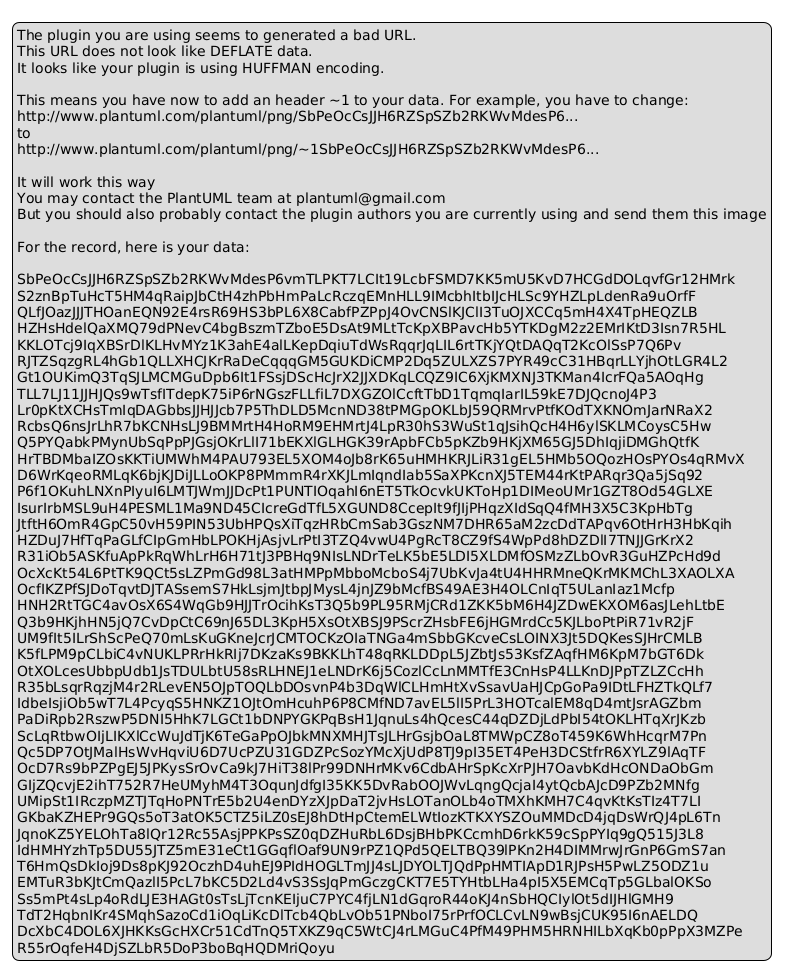

The diagram above was rendered by PlantUML. Its source (embedded in the PNG):
@startuml
legend
The plugin you are using seems to generated a bad URL.
This URL does not look like DEFLATE data.
It looks like your plugin is using HUFFMAN encoding.

This means you have now to add an header ~1 to your data. For example, you have to change:
http://www.plantuml.com/plantuml/png/SbPeOcCsJJH6RZSpSZb2RKWvMdesP6...
to
http://www.plantuml.com/plantuml/png/~1SbPeOcCsJJH6RZSpSZb2RKWvMdesP6...

It will work this way
You may contact the PlantUML team at plantuml@gmail.com
But you should also probably contact the plugin authors you are currently using and send them this image

For the record, here is your data:

SbPeOcCsJJH6RZSpSZb2RKWvMdesP6vmTLPKT7LCIt19LcbFSMD7KK5mU5KvD7HCGdDOLqvfGr12HMrk
S2znBpTuHcT5HM4qRaipJbCtH4zhPbHmPaLcRczqEMnHLL9IMcbhItbIJcHLSc9YHZLpLdenRa9uOrfF
QLfJOazJJJTHOanEQN92E4rsR69HS3bPL6X8CabfPZPpJ4OvCNSlKJClI3TuOJXCCq5mH4X4TpHEQZLB
HZHsHdelQaXMQ79dPNevC4bgBszmTZboE5DsAt9MLtTcKpXBPavcHb5YTKDgM2z2EMrIKtD3Isn7R5HL
KKLOTcj9IqXBSrDlKLHvMYz1K3ahE4alLKepDqiuTdWsRqqrJqLIL6rtTKjYQtDAQqT2KcOlSsP7Q6Pv
RJTZSqzgRL4hGb1QLLXHCJKrRaDeCqqqGM5GUKDiCMP2Dq5ZULXZS7PYR49cC31HBqrLLYjhOtLGR4L2
Gt1OUKimQ3TqSJLMCMGuDpb6It1FSsjDScHcJrX2JJXDKqLCQZ9IC6XjKMXNJ3TKMan4IcrFQa5AOqHg
TLL7LJ11JJHJQs9wTsfITdepK75iP6rNGszFLLfiL7DXGZOlCcftTbD1TqmqIarIL59kE7DJQcnoJ4P3
Lr0pKtXCHsTmIqDAGbbsJJHJJcb7P5ThDLD5McnND38tPMGpOKLbJ59QRMrvPtfKOdTXKNOmJarNRaX2
RcbsQ6nsJrLhR7bKCNHsLJ9BMMrtH4HoRM9EHMrtJ4LpR30hS3WuSt1qJsihQcH4H6ylSKLMCoysC5Hw
Q5PYQabkPMynUbSqPpPJGsjOKrLlI71bEKXlGLHGK39rApbFCb5pKZb9HKjXM65GJ5DhIqjiDMGhQtfK
HrTBDMbaIZOsKKTiUMWhM4PAU793EL5XOM4oJb8rK65uHMHKRJLiR31gEL5HMb5OQozHOsPYOs4qRMvX
D6WrKqeoRMLqK6bjKJDiJLLoOKP8PMmmR4rXKJLmIqndIab5SaXPKcnXJ5TEM44rKtPARqr3Qa5jSq92
P6f1OKuhLNXnPIyuI6LMTJWmJJDcPt1PUNTIOqahI6nET5TkOcvkUKToHp1DIMeoUMr1GZT8Od54GLXE
IsurIrbMSL9uH4PESML1Ma9ND45CIcreGdTfL5XGUND8CcepIt9fJIjPHqzXIdSqQ4fMH3X5C3KpHbTg
JtftH6OmR4GpC50vH59PIN53UbHPQsXiTqzHRbCmSab3GszNM7DHR65aM2zcDdTAPqv6OtHrH3HbKqih
HZDuJ7HfTqPaGLfCIpGmHbLPOKHjAsjvLrPtI3TZQ4vwU4PgRcT8CZ9fS4WpPd8hDZDlI7TNJJGrKrX2
R31iOb5ASKfuApPkRqWhLrH6H71tJ3PBHq9NIsLNDrTeLK5bE5LDI5XLDMfOSMzZLbOvR3GuHZPcHd9d
OcXcKt54L6PtTK9QCt5sLZPmGd98L3atHMPpMbboMcboS4j7UbKvJa4tU4HHRMneQKrMKMChL3XAOLXA
OcfIKZPfSJDoTqvtDJTASsemS7HkLsjmJtbpJMysL4jnJZ9bMcfBS49AE3H4OLCnIqT5ULanIaz1Mcfp
HNH2RtTGC4avOsX6S4WqGb9HJJTrOcihKsT3Q5b9PL95RMjCRd1ZKK5bM6H4JZDwEKXOM6asJLehLtbE
Q3b9HKjhHN5jQ7CvDpCtC69nJ65DL3KpH5XsOtXBSJ9PScrZHsbFE6jHGMrdCc5KJLboPtPiR71vR2jF
UM9fIt5ILrShScPeQ70mLsKuGKneJcrJCMTOCKzOIaTNGa4mSbbGKcveCsLOINX3Jt5DQKesSJHrCMLB
K5fLPM9pCLbiC4vNUKLPRrHkRIj7DKzaKs9BKKLhT48qRKLDDpL5JZbtJs53KsfZAqfHM6KpM7bGT6Dk
OtXOLcesUbbpUdb1JsTDULbtU58sRLHNEJ1eLNDrK6j5CozlCcLnMMTfE3CnHsP4LLKnDJPpTZLZCcHh
R35bLsqrRqzjM4r2RLevEN5OJpTOQLbDOsvnP4b3DqWlCLHmHtXvSsavUaHJCpGoPa9IDtLFHZTkQLf7
IdbeIsjiOb5wT7L4PcyqS5HNKZ1OJtOmHcuhP6P8CMfND7avEL5lI5PrL3HOTcalEM8qD4mtJsrAGZbm
PaDiRpb2RszwP5DNI5HhK7LGCt1bDNPYGKPqBsH1JqnuLs4hQcesC44qDZDjLdPbI54tOKLHTqXrJKzb
ScLqRtbwOIjLIKXlCcWuJdTjK6TeGaPpOJbkMNXMHJTsJLHrGsjbOaL8TMWpCZ8oT459K6WhHcqrM7Pn
Qc5DP7OtJMalHsWvHqviU6D7UcPZU31GDZPcSozYMcXjUdP8TJ9pI35ET4PeH3DCStfrR6XYLZ9lAqTF
OcD7Rs9bPZPgEJ5JPKysSrOvCa9kJ7HiT38lPr99DNHrMKv6CdbAHrSpKcXrPJH7OavbKdHcONDaObGm
GIjZQcvjE2ihT752R7HeUMyhM4T3OqunJdfgI35KK5DvRabOOJWvLqngQcjaI4ytQcbAJcD9PZb2MNfg
UMipSt1IRczpMZTJTqHoPNTrE5b2U4enDYzXJpDaT2jvHsLOTanOLb4oTMXhKMH7C4qvKtKsTIz4T7LI
GKbaKZHEPr9GQs5oT3atOK5CTZ5iLZ0sEJ8hDtHpCtemELWtIozKTKXYSZOuMMDcD4jqDsWrQJ4pL6Tn
JqnoKZ5YELOhTa8lQr12Rc55AsjPPKPsSZ0qDZHuRbL6DsjBHbPKCcmhD6rkK59cSpPYIq9gQ515J3L8
IdHMHYzhTp5DU55JTZ5mE31eCt1GGqflOaf9UN9rPZ1QPd5QELTBQ39lPKn2H4DIMMrwJrGnP6GmS7an
T6HmQsDkIoj9Ds8pKJ92OczhD4uhEJ9PIdHOGLTmJJ4sLJDYOLTJQdPpHMTIApD1RJPsH5PwLZ5ODZ1u
EMTuR3bKJtCmQazlI5PcL7bKC5D2Ld4vS3SsJqPmGczgCKT7E5TYHtbLHa4pI5X5EMCqTp5GLbalOKSo
Ss5mPt4sLp4oRdLJE3HAGt0sTsLjTcnKEIjuC7PYC4fjLN1dGqroR44oKJ4nSbHQCIylOt5dIJHlGMH9
TdT2HqbnIKr4SMqhSazoCd1iOqLiKcDlTcb4QbLvOb51PNboI75rPrfOCLCvLN9wBsjCUK95I6nAELDQ
DcXbC4DOL6XJHKKsGcHXCr51CdTnQ5TXKZ9qC5WtCJ4rLMGuC4PfM49PHM5HRNHILbXqKb0pPpX3MZPe
R55rOqfeH4DjSZLbR5DoP3boBqHQDMriQoyu
endlegend
@enduml